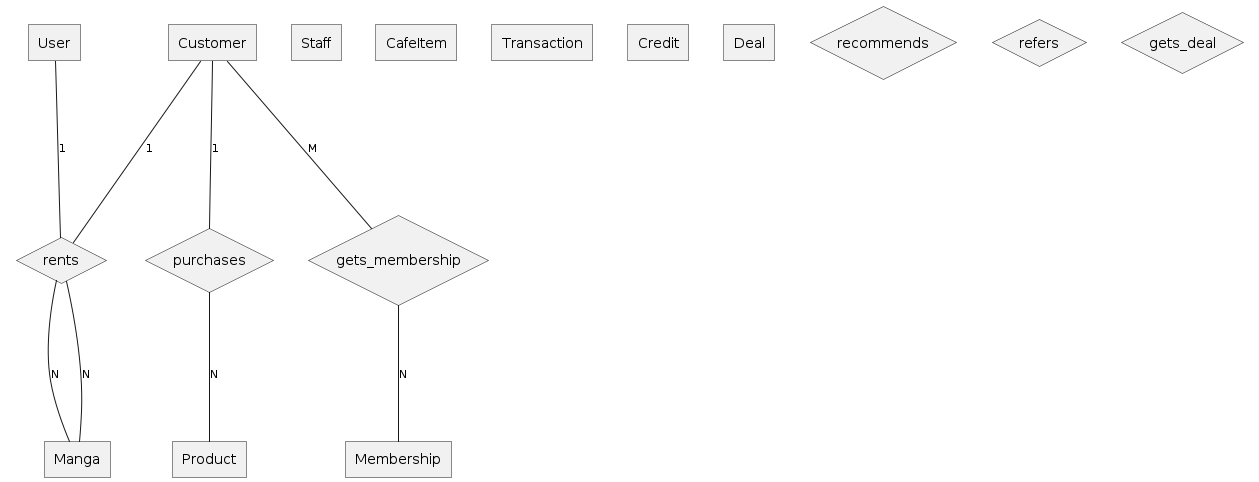

The diagram above was rendered by PlantUML. Its source (embedded in the PNG):
@startchen

entity User {
}
entity Customer {
}
entity Staff {
}
entity Product{

entity Manga {
}
entity CafeItem {
}
}
entity Membership {
}
entity Transaction {
}
entity Credit {
}
entity Deal {
}

relationship rents {
}
relationship purchases {
}
relationship gets_membership {
}
relationship recommends {
}
relationship refers {
}
relationship gets_deal {
}
relationship recommends {
}

Customer -1- rents
rents -N- Manga

Customer -1- purchases
purchases -N- Product

User -1- rents
rents -N- Manga

Customer -M- gets_membership
gets_membership -N- Membership

@endchen